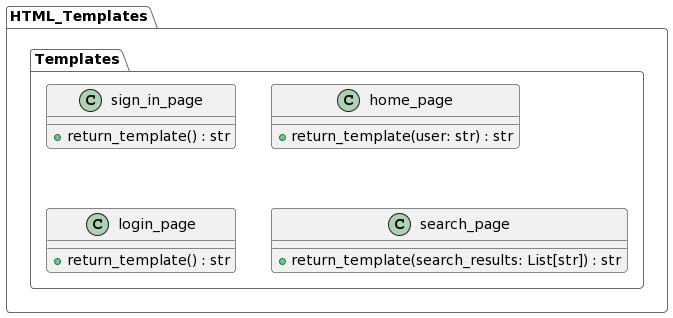

The diagram above was rendered by PlantUML. Its source (embedded in the PNG):
@startuml
!theme vibrant


package HTML_Templates {



  class HTML_Templates.Templates.sign_in_page {
    + return_template() : str
  }


  class HTML_Templates.Templates.home_page {
    + return_template(user: str) : str
  }

  class HTML_Templates.Templates.login_page {
    + return_template() : str
  }
  
  
  
  
  class HTML_Templates.Templates.search_page {
    + return_template(search_results: List[str]) : str
  }
}
@enduml